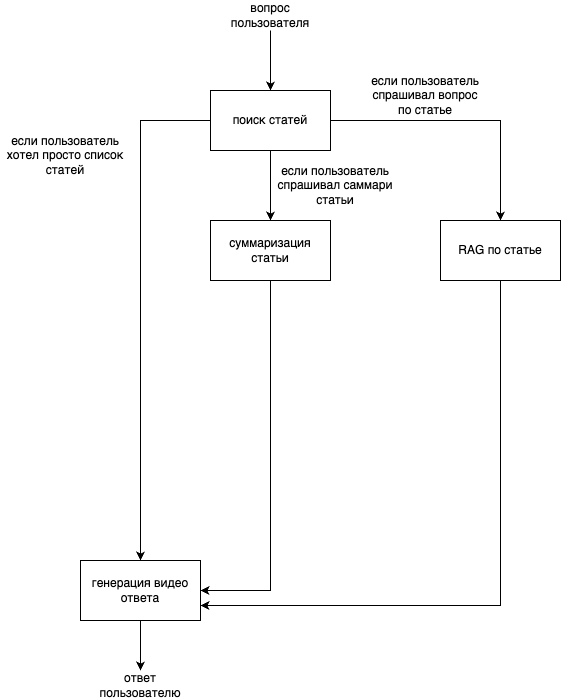

The diagram above was exported from draw.io. Its source (the exported page's mxGraphModel, read from the mxfile embedded in the PNG):
<mxGraphModel dx="2200" dy="793" grid="1" gridSize="10" guides="1" tooltips="1" connect="1" arrows="1" fold="1" page="1" pageScale="1" pageWidth="827" pageHeight="1169" math="0" shadow="0">
  <root>
    <mxCell id="0" />
    <mxCell id="1" parent="0" />
    <mxCell id="7bEt1EijfQ9ZURIpG7Lm-3" style="edgeStyle=orthogonalEdgeStyle;rounded=0;orthogonalLoop=1;jettySize=auto;html=1;exitX=0.5;exitY=1;exitDx=0;exitDy=0;entryX=0.5;entryY=0;entryDx=0;entryDy=0;" edge="1" parent="1" source="7bEt1EijfQ9ZURIpG7Lm-1" target="7bEt1EijfQ9ZURIpG7Lm-2">
      <mxGeometry relative="1" as="geometry" />
    </mxCell>
    <mxCell id="7bEt1EijfQ9ZURIpG7Lm-1" value="вопрос пользователя" style="text;html=1;align=center;verticalAlign=middle;whiteSpace=wrap;rounded=0;" vertex="1" parent="1">
      <mxGeometry x="200" y="60" width="60" height="30" as="geometry" />
    </mxCell>
    <mxCell id="7bEt1EijfQ9ZURIpG7Lm-8" style="edgeStyle=orthogonalEdgeStyle;rounded=0;orthogonalLoop=1;jettySize=auto;html=1;exitX=0.5;exitY=1;exitDx=0;exitDy=0;entryX=0.5;entryY=0;entryDx=0;entryDy=0;" edge="1" parent="1" source="7bEt1EijfQ9ZURIpG7Lm-2" target="7bEt1EijfQ9ZURIpG7Lm-7">
      <mxGeometry relative="1" as="geometry" />
    </mxCell>
    <mxCell id="7bEt1EijfQ9ZURIpG7Lm-12" style="edgeStyle=orthogonalEdgeStyle;rounded=0;orthogonalLoop=1;jettySize=auto;html=1;exitX=1;exitY=0.5;exitDx=0;exitDy=0;entryX=0.5;entryY=0;entryDx=0;entryDy=0;" edge="1" parent="1" source="7bEt1EijfQ9ZURIpG7Lm-2" target="7bEt1EijfQ9ZURIpG7Lm-11">
      <mxGeometry relative="1" as="geometry" />
    </mxCell>
    <mxCell id="7bEt1EijfQ9ZURIpG7Lm-15" style="edgeStyle=orthogonalEdgeStyle;rounded=0;orthogonalLoop=1;jettySize=auto;html=1;exitX=0;exitY=0.5;exitDx=0;exitDy=0;entryX=0.5;entryY=0;entryDx=0;entryDy=0;" edge="1" parent="1" source="7bEt1EijfQ9ZURIpG7Lm-2" target="7bEt1EijfQ9ZURIpG7Lm-14">
      <mxGeometry relative="1" as="geometry" />
    </mxCell>
    <mxCell id="7bEt1EijfQ9ZURIpG7Lm-2" value="поиск статей" style="rounded=0;whiteSpace=wrap;html=1;" vertex="1" parent="1">
      <mxGeometry x="170" y="150" width="120" height="60" as="geometry" />
    </mxCell>
    <mxCell id="7bEt1EijfQ9ZURIpG7Lm-17" style="edgeStyle=orthogonalEdgeStyle;rounded=0;orthogonalLoop=1;jettySize=auto;html=1;exitX=0.5;exitY=1;exitDx=0;exitDy=0;entryX=1;entryY=0.5;entryDx=0;entryDy=0;" edge="1" parent="1" source="7bEt1EijfQ9ZURIpG7Lm-7" target="7bEt1EijfQ9ZURIpG7Lm-14">
      <mxGeometry relative="1" as="geometry" />
    </mxCell>
    <mxCell id="7bEt1EijfQ9ZURIpG7Lm-7" value="суммаризация статьи" style="rounded=0;whiteSpace=wrap;html=1;" vertex="1" parent="1">
      <mxGeometry x="170" y="280" width="120" height="60" as="geometry" />
    </mxCell>
    <mxCell id="7bEt1EijfQ9ZURIpG7Lm-9" value="если пользователь спрашивал саммари статьи" style="text;html=1;align=center;verticalAlign=middle;whiteSpace=wrap;rounded=0;" vertex="1" parent="1">
      <mxGeometry x="230" y="230" width="130" height="30" as="geometry" />
    </mxCell>
    <mxCell id="7bEt1EijfQ9ZURIpG7Lm-18" style="edgeStyle=orthogonalEdgeStyle;rounded=0;orthogonalLoop=1;jettySize=auto;html=1;exitX=0.5;exitY=1;exitDx=0;exitDy=0;entryX=1;entryY=0.75;entryDx=0;entryDy=0;" edge="1" parent="1" source="7bEt1EijfQ9ZURIpG7Lm-11" target="7bEt1EijfQ9ZURIpG7Lm-14">
      <mxGeometry relative="1" as="geometry" />
    </mxCell>
    <mxCell id="7bEt1EijfQ9ZURIpG7Lm-11" value="RAG по статье" style="rounded=0;whiteSpace=wrap;html=1;" vertex="1" parent="1">
      <mxGeometry x="400" y="280" width="120" height="60" as="geometry" />
    </mxCell>
    <mxCell id="7bEt1EijfQ9ZURIpG7Lm-13" value="если пользователь спрашивал вопрос по статье" style="text;html=1;align=center;verticalAlign=middle;whiteSpace=wrap;rounded=0;" vertex="1" parent="1">
      <mxGeometry x="330" y="140" width="110" height="30" as="geometry" />
    </mxCell>
    <mxCell id="7bEt1EijfQ9ZURIpG7Lm-20" value="" style="edgeStyle=orthogonalEdgeStyle;rounded=0;orthogonalLoop=1;jettySize=auto;html=1;" edge="1" parent="1" source="7bEt1EijfQ9ZURIpG7Lm-14" target="7bEt1EijfQ9ZURIpG7Lm-19">
      <mxGeometry relative="1" as="geometry" />
    </mxCell>
    <mxCell id="7bEt1EijfQ9ZURIpG7Lm-14" value="генерация видео ответа" style="rounded=0;whiteSpace=wrap;html=1;" vertex="1" parent="1">
      <mxGeometry x="40" y="620" width="120" height="60" as="geometry" />
    </mxCell>
    <mxCell id="7bEt1EijfQ9ZURIpG7Lm-16" value="если пользователь хотел просто список статей" style="text;html=1;align=center;verticalAlign=middle;whiteSpace=wrap;rounded=0;" vertex="1" parent="1">
      <mxGeometry x="-40" y="200" width="130" height="30" as="geometry" />
    </mxCell>
    <mxCell id="7bEt1EijfQ9ZURIpG7Lm-19" value="ответ пользователю" style="text;html=1;align=center;verticalAlign=middle;whiteSpace=wrap;rounded=0;" vertex="1" parent="1">
      <mxGeometry x="70" y="730" width="60" height="30" as="geometry" />
    </mxCell>
  </root>
</mxGraphModel>